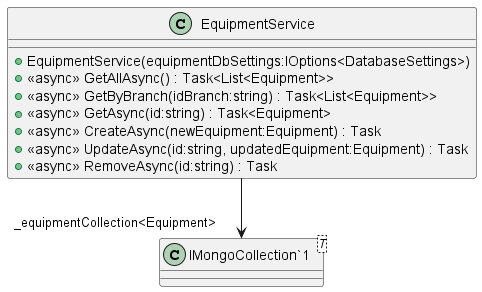

The diagram above was rendered by PlantUML. Its source (embedded in the PNG):
@startuml
class EquipmentService {
    + EquipmentService(equipmentDbSettings:IOptions<DatabaseSettings>)
    + <<async>> GetAllAsync() : Task<List<Equipment>>
    + <<async>> GetByBranch(idBranch:string) : Task<List<Equipment>>
    + <<async>> GetAsync(id:string) : Task<Equipment>
    + <<async>> CreateAsync(newEquipment:Equipment) : Task
    + <<async>> UpdateAsync(id:string, updatedEquipment:Equipment) : Task
    + <<async>> RemoveAsync(id:string) : Task
}
class "IMongoCollection`1"<T> {
}
EquipmentService --> "_equipmentCollection<Equipment>" "IMongoCollection`1"
@enduml